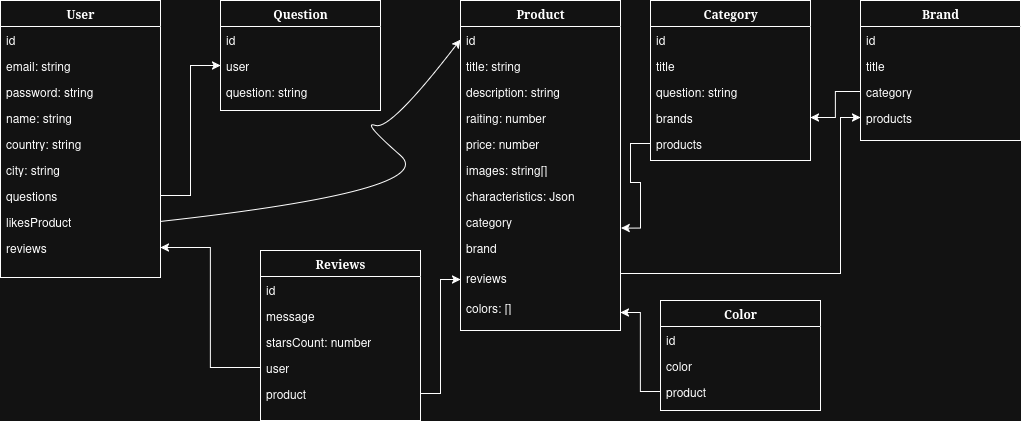

The diagram above was exported from draw.io. Its source (the exported page's mxGraphModel, read from the mxfile embedded in the PNG):
<mxGraphModel dx="3149" dy="1979" grid="1" gridSize="10" guides="1" tooltips="1" connect="1" arrows="1" fold="1" page="1" pageScale="1" pageWidth="1100" pageHeight="850" background="none" math="0" shadow="0">
  <root>
    <mxCell id="0" />
    <mxCell id="1" parent="0" />
    <mxCell id="78961159f06e98e8-17" value="&lt;div&gt;User&lt;/div&gt;" style="swimlane;html=1;fontStyle=1;align=center;verticalAlign=top;childLayout=stackLayout;horizontal=1;startSize=26;horizontalStack=0;resizeParent=1;resizeLast=0;collapsible=1;marginBottom=0;swimlaneFillColor=#ffffff;rounded=0;shadow=0;comic=0;labelBackgroundColor=none;strokeWidth=1;fillColor=none;fontFamily=Verdana;fontSize=12" parent="1" vertex="1">
      <mxGeometry x="-1060" y="-810" width="160" height="277" as="geometry" />
    </mxCell>
    <mxCell id="gx5w_p6cmEoMPiiGnICv-89" value="id" style="text;html=1;strokeColor=none;fillColor=none;align=left;verticalAlign=top;spacingLeft=4;spacingRight=4;whiteSpace=wrap;overflow=hidden;rotatable=0;points=[[0,0.5],[1,0.5]];portConstraint=eastwest;" vertex="1" parent="78961159f06e98e8-17">
      <mxGeometry y="26" width="160" height="26" as="geometry" />
    </mxCell>
    <mxCell id="78961159f06e98e8-21" value="email: string" style="text;html=1;strokeColor=none;fillColor=none;align=left;verticalAlign=top;spacingLeft=4;spacingRight=4;whiteSpace=wrap;overflow=hidden;rotatable=0;points=[[0,0.5],[1,0.5]];portConstraint=eastwest;" parent="78961159f06e98e8-17" vertex="1">
      <mxGeometry y="52" width="160" height="26" as="geometry" />
    </mxCell>
    <mxCell id="78961159f06e98e8-25" value="&lt;div&gt;password: string&lt;/div&gt;" style="text;html=1;strokeColor=none;fillColor=none;align=left;verticalAlign=top;spacingLeft=4;spacingRight=4;whiteSpace=wrap;overflow=hidden;rotatable=0;points=[[0,0.5],[1,0.5]];portConstraint=eastwest;" parent="78961159f06e98e8-17" vertex="1">
      <mxGeometry y="78" width="160" height="26" as="geometry" />
    </mxCell>
    <mxCell id="gx5w_p6cmEoMPiiGnICv-1" value="&lt;div&gt;name: string&lt;/div&gt;&lt;div&gt;&lt;br&gt;&lt;/div&gt;" style="text;html=1;strokeColor=none;fillColor=none;align=left;verticalAlign=top;spacingLeft=4;spacingRight=4;whiteSpace=wrap;overflow=hidden;rotatable=0;points=[[0,0.5],[1,0.5]];portConstraint=eastwest;" vertex="1" parent="78961159f06e98e8-17">
      <mxGeometry y="104" width="160" height="26" as="geometry" />
    </mxCell>
    <mxCell id="78961159f06e98e8-26" value="country: string" style="text;html=1;strokeColor=none;fillColor=none;align=left;verticalAlign=top;spacingLeft=4;spacingRight=4;whiteSpace=wrap;overflow=hidden;rotatable=0;points=[[0,0.5],[1,0.5]];portConstraint=eastwest;" parent="78961159f06e98e8-17" vertex="1">
      <mxGeometry y="130" width="160" height="26" as="geometry" />
    </mxCell>
    <mxCell id="78961159f06e98e8-24" value="&lt;div&gt;city: string&lt;/div&gt;" style="text;html=1;strokeColor=none;fillColor=none;align=left;verticalAlign=top;spacingLeft=4;spacingRight=4;whiteSpace=wrap;overflow=hidden;rotatable=0;points=[[0,0.5],[1,0.5]];portConstraint=eastwest;" parent="78961159f06e98e8-17" vertex="1">
      <mxGeometry y="156" width="160" height="26" as="geometry" />
    </mxCell>
    <mxCell id="gx5w_p6cmEoMPiiGnICv-2" value="questions" style="text;html=1;strokeColor=none;fillColor=none;align=left;verticalAlign=top;spacingLeft=4;spacingRight=4;whiteSpace=wrap;overflow=hidden;rotatable=0;points=[[0,0.5],[1,0.5]];portConstraint=eastwest;" vertex="1" parent="78961159f06e98e8-17">
      <mxGeometry y="182" width="160" height="26" as="geometry" />
    </mxCell>
    <mxCell id="gx5w_p6cmEoMPiiGnICv-36" value="likesProduct" style="text;html=1;strokeColor=none;fillColor=none;align=left;verticalAlign=top;spacingLeft=4;spacingRight=4;whiteSpace=wrap;overflow=hidden;rotatable=0;points=[[0,0.5],[1,0.5]];portConstraint=eastwest;" vertex="1" parent="78961159f06e98e8-17">
      <mxGeometry y="208" width="160" height="26" as="geometry" />
    </mxCell>
    <mxCell id="gx5w_p6cmEoMPiiGnICv-76" value="&lt;div&gt;reviews&lt;/div&gt;" style="text;html=1;strokeColor=none;fillColor=none;align=left;verticalAlign=top;spacingLeft=4;spacingRight=4;whiteSpace=wrap;overflow=hidden;rotatable=0;points=[[0,0.5],[1,0.5]];portConstraint=eastwest;" vertex="1" parent="78961159f06e98e8-17">
      <mxGeometry y="234" width="160" height="26" as="geometry" />
    </mxCell>
    <mxCell id="78961159f06e98e8-30" value="Question" style="swimlane;html=1;fontStyle=1;align=center;verticalAlign=top;childLayout=stackLayout;horizontal=1;startSize=26;horizontalStack=0;resizeParent=1;resizeLast=0;collapsible=1;marginBottom=0;swimlaneFillColor=#ffffff;rounded=0;shadow=0;comic=0;labelBackgroundColor=none;strokeWidth=1;fillColor=none;fontFamily=Verdana;fontSize=12" parent="1" vertex="1">
      <mxGeometry x="-840" y="-810" width="160" height="110" as="geometry">
        <mxRectangle x="-830" y="-810" width="90" height="30" as="alternateBounds" />
      </mxGeometry>
    </mxCell>
    <mxCell id="78961159f06e98e8-32" value="id" style="text;html=1;strokeColor=none;fillColor=none;align=left;verticalAlign=top;spacingLeft=4;spacingRight=4;whiteSpace=wrap;overflow=hidden;rotatable=0;points=[[0,0.5],[1,0.5]];portConstraint=eastwest;" parent="78961159f06e98e8-30" vertex="1">
      <mxGeometry y="26" width="160" height="26" as="geometry" />
    </mxCell>
    <mxCell id="78961159f06e98e8-31" value="user" style="text;html=1;strokeColor=none;fillColor=none;align=left;verticalAlign=top;spacingLeft=4;spacingRight=4;whiteSpace=wrap;overflow=hidden;rotatable=0;points=[[0,0.5],[1,0.5]];portConstraint=eastwest;" parent="78961159f06e98e8-30" vertex="1">
      <mxGeometry y="52" width="160" height="26" as="geometry" />
    </mxCell>
    <mxCell id="gx5w_p6cmEoMPiiGnICv-35" value="question: string" style="text;html=1;strokeColor=none;fillColor=none;align=left;verticalAlign=top;spacingLeft=4;spacingRight=4;whiteSpace=wrap;overflow=hidden;rotatable=0;points=[[0,0.5],[1,0.5]];portConstraint=eastwest;" vertex="1" parent="78961159f06e98e8-30">
      <mxGeometry y="78" width="160" height="26" as="geometry" />
    </mxCell>
    <mxCell id="gx5w_p6cmEoMPiiGnICv-13" style="edgeStyle=orthogonalEdgeStyle;rounded=0;orthogonalLoop=1;jettySize=auto;html=1;exitX=1;exitY=0.5;exitDx=0;exitDy=0;entryX=0;entryY=0.5;entryDx=0;entryDy=0;" edge="1" parent="1" source="gx5w_p6cmEoMPiiGnICv-2" target="78961159f06e98e8-31">
      <mxGeometry relative="1" as="geometry" />
    </mxCell>
    <mxCell id="gx5w_p6cmEoMPiiGnICv-82" style="edgeStyle=orthogonalEdgeStyle;rounded=0;orthogonalLoop=1;jettySize=auto;html=1;exitX=0.5;exitY=1;exitDx=0;exitDy=0;" edge="1" parent="1" source="gx5w_p6cmEoMPiiGnICv-16">
      <mxGeometry relative="1" as="geometry">
        <mxPoint x="-520" y="-480" as="targetPoint" />
      </mxGeometry>
    </mxCell>
    <mxCell id="gx5w_p6cmEoMPiiGnICv-16" value="Product" style="swimlane;html=1;fontStyle=1;align=center;verticalAlign=top;childLayout=stackLayout;horizontal=1;startSize=26;horizontalStack=0;resizeParent=1;resizeLast=0;collapsible=1;marginBottom=0;swimlaneFillColor=#ffffff;rounded=0;shadow=0;comic=0;labelBackgroundColor=none;strokeWidth=1;fillColor=none;fontFamily=Verdana;fontSize=12" vertex="1" parent="1">
      <mxGeometry x="-600" y="-810" width="160" height="330" as="geometry" />
    </mxCell>
    <mxCell id="gx5w_p6cmEoMPiiGnICv-34" value="id" style="text;html=1;strokeColor=none;fillColor=none;align=left;verticalAlign=top;spacingLeft=4;spacingRight=4;whiteSpace=wrap;overflow=hidden;rotatable=0;points=[[0,0.5],[1,0.5]];portConstraint=eastwest;" vertex="1" parent="gx5w_p6cmEoMPiiGnICv-16">
      <mxGeometry y="26" width="160" height="26" as="geometry" />
    </mxCell>
    <mxCell id="gx5w_p6cmEoMPiiGnICv-17" value="title: string" style="text;html=1;strokeColor=none;fillColor=none;align=left;verticalAlign=top;spacingLeft=4;spacingRight=4;whiteSpace=wrap;overflow=hidden;rotatable=0;points=[[0,0.5],[1,0.5]];portConstraint=eastwest;" vertex="1" parent="gx5w_p6cmEoMPiiGnICv-16">
      <mxGeometry y="52" width="160" height="26" as="geometry" />
    </mxCell>
    <mxCell id="gx5w_p6cmEoMPiiGnICv-18" value="description: string" style="text;html=1;strokeColor=none;fillColor=none;align=left;verticalAlign=top;spacingLeft=4;spacingRight=4;whiteSpace=wrap;overflow=hidden;rotatable=0;points=[[0,0.5],[1,0.5]];portConstraint=eastwest;" vertex="1" parent="gx5w_p6cmEoMPiiGnICv-16">
      <mxGeometry y="78" width="160" height="26" as="geometry" />
    </mxCell>
    <mxCell id="gx5w_p6cmEoMPiiGnICv-20" value="raiting: number" style="text;html=1;strokeColor=none;fillColor=none;align=left;verticalAlign=top;spacingLeft=4;spacingRight=4;whiteSpace=wrap;overflow=hidden;rotatable=0;points=[[0,0.5],[1,0.5]];portConstraint=eastwest;" vertex="1" parent="gx5w_p6cmEoMPiiGnICv-16">
      <mxGeometry y="104" width="160" height="26" as="geometry" />
    </mxCell>
    <mxCell id="gx5w_p6cmEoMPiiGnICv-19" value="price: number" style="text;html=1;strokeColor=none;fillColor=none;align=left;verticalAlign=top;spacingLeft=4;spacingRight=4;whiteSpace=wrap;overflow=hidden;rotatable=0;points=[[0,0.5],[1,0.5]];portConstraint=eastwest;" vertex="1" parent="gx5w_p6cmEoMPiiGnICv-16">
      <mxGeometry y="130" width="160" height="26" as="geometry" />
    </mxCell>
    <mxCell id="gx5w_p6cmEoMPiiGnICv-22" value="images: string[]" style="text;html=1;strokeColor=none;fillColor=none;align=left;verticalAlign=top;spacingLeft=4;spacingRight=4;whiteSpace=wrap;overflow=hidden;rotatable=0;points=[[0,0.5],[1,0.5]];portConstraint=eastwest;" vertex="1" parent="gx5w_p6cmEoMPiiGnICv-16">
      <mxGeometry y="156" width="160" height="26" as="geometry" />
    </mxCell>
    <mxCell id="gx5w_p6cmEoMPiiGnICv-42" value="сharacteristics: Json" style="text;html=1;strokeColor=none;fillColor=none;align=left;verticalAlign=top;spacingLeft=4;spacingRight=4;whiteSpace=wrap;overflow=hidden;rotatable=0;points=[[0,0.5],[1,0.5]];portConstraint=eastwest;" vertex="1" parent="gx5w_p6cmEoMPiiGnICv-16">
      <mxGeometry y="182" width="160" height="26" as="geometry" />
    </mxCell>
    <mxCell id="gx5w_p6cmEoMPiiGnICv-45" value="category" style="text;html=1;strokeColor=none;fillColor=none;align=left;verticalAlign=top;spacingLeft=4;spacingRight=4;whiteSpace=wrap;overflow=hidden;rotatable=0;points=[[0,0.5],[1,0.5]];portConstraint=eastwest;" vertex="1" parent="gx5w_p6cmEoMPiiGnICv-16">
      <mxGeometry y="208" width="160" height="26" as="geometry" />
    </mxCell>
    <mxCell id="gx5w_p6cmEoMPiiGnICv-61" value="brand" style="text;html=1;strokeColor=none;fillColor=none;align=left;verticalAlign=top;spacingLeft=4;spacingRight=4;whiteSpace=wrap;overflow=hidden;rotatable=0;points=[[0,0.5],[1,0.5]];portConstraint=eastwest;" vertex="1" parent="gx5w_p6cmEoMPiiGnICv-16">
      <mxGeometry y="234" width="160" height="30" as="geometry" />
    </mxCell>
    <mxCell id="gx5w_p6cmEoMPiiGnICv-70" value="reviews" style="text;html=1;strokeColor=none;fillColor=none;align=left;verticalAlign=top;spacingLeft=4;spacingRight=4;whiteSpace=wrap;overflow=hidden;rotatable=0;points=[[0,0.5],[1,0.5]];portConstraint=eastwest;" vertex="1" parent="gx5w_p6cmEoMPiiGnICv-16">
      <mxGeometry y="264" width="160" height="30" as="geometry" />
    </mxCell>
    <mxCell id="gx5w_p6cmEoMPiiGnICv-81" value="&lt;div&gt;colors: []&lt;br&gt;&lt;/div&gt;" style="text;html=1;strokeColor=none;fillColor=none;align=left;verticalAlign=top;spacingLeft=4;spacingRight=4;whiteSpace=wrap;overflow=hidden;rotatable=0;points=[[0,0.5],[1,0.5]];portConstraint=eastwest;" vertex="1" parent="gx5w_p6cmEoMPiiGnICv-16">
      <mxGeometry y="294" width="160" height="36" as="geometry" />
    </mxCell>
    <mxCell id="gx5w_p6cmEoMPiiGnICv-38" value="" style="curved=1;endArrow=classic;html=1;rounded=0;exitX=1;exitY=0.5;exitDx=0;exitDy=0;entryX=0;entryY=0.5;entryDx=0;entryDy=0;" edge="1" parent="1" source="gx5w_p6cmEoMPiiGnICv-36" target="gx5w_p6cmEoMPiiGnICv-34">
      <mxGeometry width="50" height="50" relative="1" as="geometry">
        <mxPoint x="-810" y="-590" as="sourcePoint" />
        <mxPoint x="-760" y="-640" as="targetPoint" />
        <Array as="points">
          <mxPoint x="-620" y="-620" />
          <mxPoint x="-700" y="-690" />
          <mxPoint x="-670" y="-680" />
        </Array>
      </mxGeometry>
    </mxCell>
    <mxCell id="gx5w_p6cmEoMPiiGnICv-46" value="Category" style="swimlane;html=1;fontStyle=1;align=center;verticalAlign=top;childLayout=stackLayout;horizontal=1;startSize=26;horizontalStack=0;resizeParent=1;resizeLast=0;collapsible=1;marginBottom=0;swimlaneFillColor=#ffffff;rounded=0;shadow=0;comic=0;labelBackgroundColor=none;strokeWidth=1;fillColor=none;fontFamily=Verdana;fontSize=12" vertex="1" parent="1">
      <mxGeometry x="-410" y="-810" width="160" height="160" as="geometry">
        <mxRectangle x="-830" y="-810" width="90" height="30" as="alternateBounds" />
      </mxGeometry>
    </mxCell>
    <mxCell id="gx5w_p6cmEoMPiiGnICv-47" value="id" style="text;html=1;strokeColor=none;fillColor=none;align=left;verticalAlign=top;spacingLeft=4;spacingRight=4;whiteSpace=wrap;overflow=hidden;rotatable=0;points=[[0,0.5],[1,0.5]];portConstraint=eastwest;" vertex="1" parent="gx5w_p6cmEoMPiiGnICv-46">
      <mxGeometry y="26" width="160" height="26" as="geometry" />
    </mxCell>
    <mxCell id="gx5w_p6cmEoMPiiGnICv-48" value="&lt;div&gt;title&lt;/div&gt;" style="text;html=1;strokeColor=none;fillColor=none;align=left;verticalAlign=top;spacingLeft=4;spacingRight=4;whiteSpace=wrap;overflow=hidden;rotatable=0;points=[[0,0.5],[1,0.5]];portConstraint=eastwest;" vertex="1" parent="gx5w_p6cmEoMPiiGnICv-46">
      <mxGeometry y="52" width="160" height="26" as="geometry" />
    </mxCell>
    <mxCell id="gx5w_p6cmEoMPiiGnICv-49" value="question: string" style="text;html=1;strokeColor=none;fillColor=none;align=left;verticalAlign=top;spacingLeft=4;spacingRight=4;whiteSpace=wrap;overflow=hidden;rotatable=0;points=[[0,0.5],[1,0.5]];portConstraint=eastwest;" vertex="1" parent="gx5w_p6cmEoMPiiGnICv-46">
      <mxGeometry y="78" width="160" height="26" as="geometry" />
    </mxCell>
    <mxCell id="gx5w_p6cmEoMPiiGnICv-55" value="&lt;div&gt;brands&lt;/div&gt;" style="text;html=1;strokeColor=none;fillColor=none;align=left;verticalAlign=top;spacingLeft=4;spacingRight=4;whiteSpace=wrap;overflow=hidden;rotatable=0;points=[[0,0.5],[1,0.5]];portConstraint=eastwest;" vertex="1" parent="gx5w_p6cmEoMPiiGnICv-46">
      <mxGeometry y="104" width="160" height="26" as="geometry" />
    </mxCell>
    <mxCell id="gx5w_p6cmEoMPiiGnICv-64" value="products" style="text;html=1;strokeColor=none;fillColor=none;align=left;verticalAlign=top;spacingLeft=4;spacingRight=4;whiteSpace=wrap;overflow=hidden;rotatable=0;points=[[0,0.5],[1,0.5]];portConstraint=eastwest;" vertex="1" parent="gx5w_p6cmEoMPiiGnICv-46">
      <mxGeometry y="130" width="160" height="26" as="geometry" />
    </mxCell>
    <mxCell id="gx5w_p6cmEoMPiiGnICv-56" value="Brand" style="swimlane;html=1;fontStyle=1;align=center;verticalAlign=top;childLayout=stackLayout;horizontal=1;startSize=26;horizontalStack=0;resizeParent=1;resizeLast=0;collapsible=1;marginBottom=0;swimlaneFillColor=#ffffff;rounded=0;shadow=0;comic=0;labelBackgroundColor=none;strokeWidth=1;fillColor=none;fontFamily=Verdana;fontSize=12" vertex="1" parent="1">
      <mxGeometry x="-200" y="-810" width="160" height="140" as="geometry">
        <mxRectangle x="-830" y="-810" width="90" height="30" as="alternateBounds" />
      </mxGeometry>
    </mxCell>
    <mxCell id="gx5w_p6cmEoMPiiGnICv-57" value="id" style="text;html=1;strokeColor=none;fillColor=none;align=left;verticalAlign=top;spacingLeft=4;spacingRight=4;whiteSpace=wrap;overflow=hidden;rotatable=0;points=[[0,0.5],[1,0.5]];portConstraint=eastwest;" vertex="1" parent="gx5w_p6cmEoMPiiGnICv-56">
      <mxGeometry y="26" width="160" height="26" as="geometry" />
    </mxCell>
    <mxCell id="gx5w_p6cmEoMPiiGnICv-58" value="&lt;div&gt;title&lt;/div&gt;" style="text;html=1;strokeColor=none;fillColor=none;align=left;verticalAlign=top;spacingLeft=4;spacingRight=4;whiteSpace=wrap;overflow=hidden;rotatable=0;points=[[0,0.5],[1,0.5]];portConstraint=eastwest;" vertex="1" parent="gx5w_p6cmEoMPiiGnICv-56">
      <mxGeometry y="52" width="160" height="26" as="geometry" />
    </mxCell>
    <mxCell id="gx5w_p6cmEoMPiiGnICv-59" value="category" style="text;html=1;strokeColor=none;fillColor=none;align=left;verticalAlign=top;spacingLeft=4;spacingRight=4;whiteSpace=wrap;overflow=hidden;rotatable=0;points=[[0,0.5],[1,0.5]];portConstraint=eastwest;" vertex="1" parent="gx5w_p6cmEoMPiiGnICv-56">
      <mxGeometry y="78" width="160" height="26" as="geometry" />
    </mxCell>
    <mxCell id="gx5w_p6cmEoMPiiGnICv-60" value="products" style="text;html=1;strokeColor=none;fillColor=none;align=left;verticalAlign=top;spacingLeft=4;spacingRight=4;whiteSpace=wrap;overflow=hidden;rotatable=0;points=[[0,0.5],[1,0.5]];portConstraint=eastwest;" vertex="1" parent="gx5w_p6cmEoMPiiGnICv-56">
      <mxGeometry y="104" width="160" height="26" as="geometry" />
    </mxCell>
    <mxCell id="gx5w_p6cmEoMPiiGnICv-62" style="edgeStyle=orthogonalEdgeStyle;rounded=0;orthogonalLoop=1;jettySize=auto;html=1;exitX=1;exitY=0.5;exitDx=0;exitDy=0;entryX=0;entryY=0.5;entryDx=0;entryDy=0;" edge="1" parent="1" source="gx5w_p6cmEoMPiiGnICv-61" target="gx5w_p6cmEoMPiiGnICv-60">
      <mxGeometry relative="1" as="geometry">
        <Array as="points">
          <mxPoint x="-220" y="-537" />
          <mxPoint x="-220" y="-693" />
        </Array>
      </mxGeometry>
    </mxCell>
    <mxCell id="gx5w_p6cmEoMPiiGnICv-63" style="edgeStyle=orthogonalEdgeStyle;rounded=0;orthogonalLoop=1;jettySize=auto;html=1;exitX=0;exitY=0.5;exitDx=0;exitDy=0;entryX=1;entryY=0.5;entryDx=0;entryDy=0;" edge="1" parent="1" source="gx5w_p6cmEoMPiiGnICv-59" target="gx5w_p6cmEoMPiiGnICv-55">
      <mxGeometry relative="1" as="geometry" />
    </mxCell>
    <mxCell id="gx5w_p6cmEoMPiiGnICv-65" style="edgeStyle=orthogonalEdgeStyle;rounded=0;orthogonalLoop=1;jettySize=auto;html=1;exitX=0;exitY=0.5;exitDx=0;exitDy=0;entryX=1.004;entryY=0.755;entryDx=0;entryDy=0;entryPerimeter=0;" edge="1" parent="1" source="gx5w_p6cmEoMPiiGnICv-64" target="gx5w_p6cmEoMPiiGnICv-45">
      <mxGeometry relative="1" as="geometry" />
    </mxCell>
    <mxCell id="gx5w_p6cmEoMPiiGnICv-71" value="&lt;div&gt;Reviews&lt;/div&gt;" style="swimlane;html=1;fontStyle=1;align=center;verticalAlign=top;childLayout=stackLayout;horizontal=1;startSize=26;horizontalStack=0;resizeParent=1;resizeLast=0;collapsible=1;marginBottom=0;swimlaneFillColor=#ffffff;rounded=0;shadow=0;comic=0;labelBackgroundColor=none;strokeWidth=1;fillColor=none;fontFamily=Verdana;fontSize=12" vertex="1" parent="1">
      <mxGeometry x="-800" y="-560" width="160" height="170" as="geometry">
        <mxRectangle x="-830" y="-810" width="90" height="30" as="alternateBounds" />
      </mxGeometry>
    </mxCell>
    <mxCell id="gx5w_p6cmEoMPiiGnICv-72" value="id" style="text;html=1;strokeColor=none;fillColor=none;align=left;verticalAlign=top;spacingLeft=4;spacingRight=4;whiteSpace=wrap;overflow=hidden;rotatable=0;points=[[0,0.5],[1,0.5]];portConstraint=eastwest;" vertex="1" parent="gx5w_p6cmEoMPiiGnICv-71">
      <mxGeometry y="26" width="160" height="26" as="geometry" />
    </mxCell>
    <mxCell id="gx5w_p6cmEoMPiiGnICv-73" value="message" style="text;html=1;strokeColor=none;fillColor=none;align=left;verticalAlign=top;spacingLeft=4;spacingRight=4;whiteSpace=wrap;overflow=hidden;rotatable=0;points=[[0,0.5],[1,0.5]];portConstraint=eastwest;" vertex="1" parent="gx5w_p6cmEoMPiiGnICv-71">
      <mxGeometry y="52" width="160" height="26" as="geometry" />
    </mxCell>
    <mxCell id="gx5w_p6cmEoMPiiGnICv-78" value="&lt;div&gt;starsCount: number&lt;/div&gt;" style="text;html=1;strokeColor=none;fillColor=none;align=left;verticalAlign=top;spacingLeft=4;spacingRight=4;whiteSpace=wrap;overflow=hidden;rotatable=0;points=[[0,0.5],[1,0.5]];portConstraint=eastwest;" vertex="1" parent="gx5w_p6cmEoMPiiGnICv-71">
      <mxGeometry y="78" width="160" height="26" as="geometry" />
    </mxCell>
    <mxCell id="gx5w_p6cmEoMPiiGnICv-74" value="user" style="text;html=1;strokeColor=none;fillColor=none;align=left;verticalAlign=top;spacingLeft=4;spacingRight=4;whiteSpace=wrap;overflow=hidden;rotatable=0;points=[[0,0.5],[1,0.5]];portConstraint=eastwest;" vertex="1" parent="gx5w_p6cmEoMPiiGnICv-71">
      <mxGeometry y="104" width="160" height="26" as="geometry" />
    </mxCell>
    <mxCell id="gx5w_p6cmEoMPiiGnICv-75" value="product" style="text;html=1;strokeColor=none;fillColor=none;align=left;verticalAlign=top;spacingLeft=4;spacingRight=4;whiteSpace=wrap;overflow=hidden;rotatable=0;points=[[0,0.5],[1,0.5]];portConstraint=eastwest;" vertex="1" parent="gx5w_p6cmEoMPiiGnICv-71">
      <mxGeometry y="130" width="160" height="26" as="geometry" />
    </mxCell>
    <mxCell id="gx5w_p6cmEoMPiiGnICv-79" style="edgeStyle=orthogonalEdgeStyle;rounded=0;orthogonalLoop=1;jettySize=auto;html=1;exitX=1;exitY=0.5;exitDx=0;exitDy=0;entryX=0;entryY=0.5;entryDx=0;entryDy=0;" edge="1" parent="1" source="gx5w_p6cmEoMPiiGnICv-75" target="gx5w_p6cmEoMPiiGnICv-70">
      <mxGeometry relative="1" as="geometry" />
    </mxCell>
    <mxCell id="gx5w_p6cmEoMPiiGnICv-80" style="edgeStyle=orthogonalEdgeStyle;rounded=0;orthogonalLoop=1;jettySize=auto;html=1;exitX=0;exitY=0.5;exitDx=0;exitDy=0;entryX=1;entryY=0.5;entryDx=0;entryDy=0;" edge="1" parent="1" source="gx5w_p6cmEoMPiiGnICv-74" target="gx5w_p6cmEoMPiiGnICv-76">
      <mxGeometry relative="1" as="geometry" />
    </mxCell>
    <mxCell id="gx5w_p6cmEoMPiiGnICv-83" value="&lt;div&gt;Color&lt;/div&gt;" style="swimlane;html=1;fontStyle=1;align=center;verticalAlign=top;childLayout=stackLayout;horizontal=1;startSize=26;horizontalStack=0;resizeParent=1;resizeLast=0;collapsible=1;marginBottom=0;swimlaneFillColor=#ffffff;rounded=0;shadow=0;comic=0;labelBackgroundColor=none;strokeWidth=1;fillColor=none;fontFamily=Verdana;fontSize=12" vertex="1" parent="1">
      <mxGeometry x="-400" y="-510" width="160" height="110" as="geometry">
        <mxRectangle x="-830" y="-810" width="90" height="30" as="alternateBounds" />
      </mxGeometry>
    </mxCell>
    <mxCell id="gx5w_p6cmEoMPiiGnICv-84" value="id" style="text;html=1;strokeColor=none;fillColor=none;align=left;verticalAlign=top;spacingLeft=4;spacingRight=4;whiteSpace=wrap;overflow=hidden;rotatable=0;points=[[0,0.5],[1,0.5]];portConstraint=eastwest;" vertex="1" parent="gx5w_p6cmEoMPiiGnICv-83">
      <mxGeometry y="26" width="160" height="26" as="geometry" />
    </mxCell>
    <mxCell id="gx5w_p6cmEoMPiiGnICv-85" value="color" style="text;html=1;strokeColor=none;fillColor=none;align=left;verticalAlign=top;spacingLeft=4;spacingRight=4;whiteSpace=wrap;overflow=hidden;rotatable=0;points=[[0,0.5],[1,0.5]];portConstraint=eastwest;" vertex="1" parent="gx5w_p6cmEoMPiiGnICv-83">
      <mxGeometry y="52" width="160" height="26" as="geometry" />
    </mxCell>
    <mxCell id="gx5w_p6cmEoMPiiGnICv-86" value="product" style="text;html=1;strokeColor=none;fillColor=none;align=left;verticalAlign=top;spacingLeft=4;spacingRight=4;whiteSpace=wrap;overflow=hidden;rotatable=0;points=[[0,0.5],[1,0.5]];portConstraint=eastwest;" vertex="1" parent="gx5w_p6cmEoMPiiGnICv-83">
      <mxGeometry y="78" width="160" height="26" as="geometry" />
    </mxCell>
    <mxCell id="gx5w_p6cmEoMPiiGnICv-88" style="edgeStyle=orthogonalEdgeStyle;rounded=0;orthogonalLoop=1;jettySize=auto;html=1;exitX=0;exitY=0.5;exitDx=0;exitDy=0;entryX=1;entryY=0.5;entryDx=0;entryDy=0;" edge="1" parent="1" source="gx5w_p6cmEoMPiiGnICv-86" target="gx5w_p6cmEoMPiiGnICv-81">
      <mxGeometry relative="1" as="geometry" />
    </mxCell>
  </root>
</mxGraphModel>